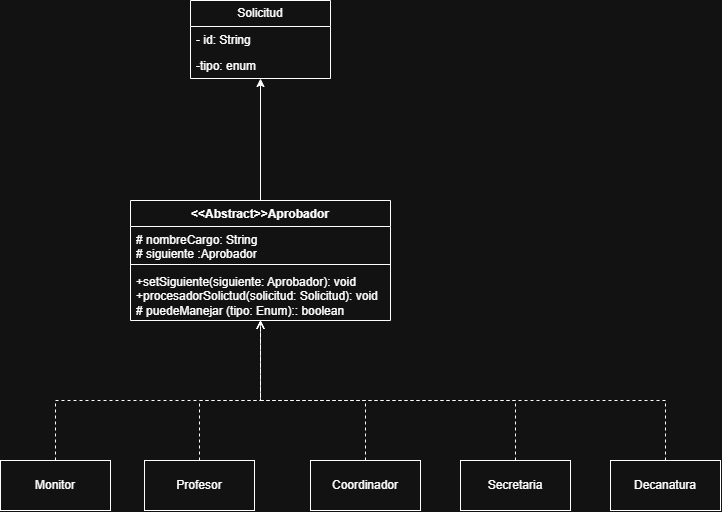

The diagram above was exported from draw.io. Its source (the exported page's mxGraphModel, read from the mxfile embedded in the PNG):
<mxGraphModel dx="1001" dy="780" grid="1" gridSize="10" guides="1" tooltips="1" connect="1" arrows="1" fold="1" page="1" pageScale="1" pageWidth="827" pageHeight="1169" math="0" shadow="0">
  <root>
    <mxCell id="0" />
    <mxCell id="1" parent="0" />
    <mxCell id="HR0zTQtMe5E5c4hB40H--1" parent="1" style="swimlane;fontStyle=0;childLayout=stackLayout;horizontal=1;startSize=26;fillColor=none;horizontalStack=0;resizeParent=1;resizeParentMax=0;resizeLast=0;collapsible=1;marginBottom=0;whiteSpace=wrap;html=1;" value="Solicitud" vertex="1">
      <mxGeometry height="78" width="140" x="250" y="160" as="geometry" />
    </mxCell>
    <mxCell id="HR0zTQtMe5E5c4hB40H--2" parent="HR0zTQtMe5E5c4hB40H--1" style="text;strokeColor=none;fillColor=none;align=left;verticalAlign=top;spacingLeft=4;spacingRight=4;overflow=hidden;rotatable=0;points=[[0,0.5],[1,0.5]];portConstraint=eastwest;whiteSpace=wrap;html=1;" value="- id: String" vertex="1">
      <mxGeometry height="26" width="140" y="26" as="geometry" />
    </mxCell>
    <mxCell id="HR0zTQtMe5E5c4hB40H--3" parent="HR0zTQtMe5E5c4hB40H--1" style="text;strokeColor=none;fillColor=none;align=left;verticalAlign=top;spacingLeft=4;spacingRight=4;overflow=hidden;rotatable=0;points=[[0,0.5],[1,0.5]];portConstraint=eastwest;whiteSpace=wrap;html=1;" value="-tipo: enum" vertex="1">
      <mxGeometry height="26" width="140" y="52" as="geometry" />
    </mxCell>
    <mxCell id="HR0zTQtMe5E5c4hB40H--19" edge="1" parent="1" source="HR0zTQtMe5E5c4hB40H--5" style="edgeStyle=orthogonalEdgeStyle;rounded=0;orthogonalLoop=1;jettySize=auto;html=1;" target="HR0zTQtMe5E5c4hB40H--1">
      <mxGeometry relative="1" as="geometry" />
    </mxCell>
    <mxCell id="HR0zTQtMe5E5c4hB40H--5" parent="1" style="swimlane;fontStyle=1;align=center;verticalAlign=top;childLayout=stackLayout;horizontal=1;startSize=26;horizontalStack=0;resizeParent=1;resizeParentMax=0;resizeLast=0;collapsible=1;marginBottom=0;whiteSpace=wrap;html=1;" value="&amp;lt;&amp;lt;Abstract&amp;gt;&amp;gt;Aprobador" vertex="1">
      <mxGeometry height="120" width="260" x="190" y="360" as="geometry" />
    </mxCell>
    <mxCell id="HR0zTQtMe5E5c4hB40H--6" parent="HR0zTQtMe5E5c4hB40H--5" style="text;strokeColor=none;fillColor=none;align=left;verticalAlign=top;spacingLeft=4;spacingRight=4;overflow=hidden;rotatable=0;points=[[0,0.5],[1,0.5]];portConstraint=eastwest;whiteSpace=wrap;html=1;" value="# nombreCargo: String&lt;div&gt;# siguiente :Aprobador&lt;/div&gt;" vertex="1">
      <mxGeometry height="34" width="260" y="26" as="geometry" />
    </mxCell>
    <mxCell id="HR0zTQtMe5E5c4hB40H--7" parent="HR0zTQtMe5E5c4hB40H--5" style="line;strokeWidth=1;fillColor=none;align=left;verticalAlign=middle;spacingTop=-1;spacingLeft=3;spacingRight=3;rotatable=0;labelPosition=right;points=[];portConstraint=eastwest;strokeColor=inherit;" value="" vertex="1">
      <mxGeometry height="8" width="260" y="60" as="geometry" />
    </mxCell>
    <mxCell id="HR0zTQtMe5E5c4hB40H--8" parent="HR0zTQtMe5E5c4hB40H--5" style="text;strokeColor=none;fillColor=none;align=left;verticalAlign=top;spacingLeft=4;spacingRight=4;overflow=hidden;rotatable=0;points=[[0,0.5],[1,0.5]];portConstraint=eastwest;whiteSpace=wrap;html=1;" value="+setSiguiente(siguiente: Aprobador): void&lt;div&gt;+procesadorSolictud(solicitud: Solicitud): void&lt;/div&gt;&lt;div&gt;# puedeManejar (tipo: Enum):: boolean&lt;/div&gt;" vertex="1">
      <mxGeometry height="52" width="260" y="68" as="geometry" />
    </mxCell>
    <mxCell id="HR0zTQtMe5E5c4hB40H--14" edge="1" parent="1" source="HR0zTQtMe5E5c4hB40H--9" style="edgeStyle=orthogonalEdgeStyle;rounded=0;orthogonalLoop=1;jettySize=auto;html=1;dashed=1;endArrow=open;endFill=0;" target="HR0zTQtMe5E5c4hB40H--5">
      <mxGeometry relative="1" as="geometry">
        <Array as="points">
          <mxPoint x="115" y="560" />
          <mxPoint x="320" y="560" />
        </Array>
      </mxGeometry>
    </mxCell>
    <mxCell id="HR0zTQtMe5E5c4hB40H--9" parent="1" style="html=1;whiteSpace=wrap;" value="Monitor" vertex="1">
      <mxGeometry height="50" width="110" x="60" y="620" as="geometry" />
    </mxCell>
    <mxCell id="HR0zTQtMe5E5c4hB40H--15" edge="1" parent="1" source="HR0zTQtMe5E5c4hB40H--10" style="edgeStyle=orthogonalEdgeStyle;rounded=0;orthogonalLoop=1;jettySize=auto;html=1;endArrow=open;endFill=0;dashed=1;" target="HR0zTQtMe5E5c4hB40H--5">
      <mxGeometry relative="1" as="geometry">
        <Array as="points">
          <mxPoint x="259.06" y="560" />
          <mxPoint x="320" y="560" />
        </Array>
      </mxGeometry>
    </mxCell>
    <mxCell id="HR0zTQtMe5E5c4hB40H--10" parent="1" style="html=1;whiteSpace=wrap;" value="Profesor" vertex="1">
      <mxGeometry height="50" width="110" x="204" y="620" as="geometry" />
    </mxCell>
    <mxCell id="HR0zTQtMe5E5c4hB40H--16" edge="1" parent="1" source="HR0zTQtMe5E5c4hB40H--11" style="edgeStyle=orthogonalEdgeStyle;rounded=0;orthogonalLoop=1;jettySize=auto;html=1;endArrow=open;endFill=0;dashed=1;" target="HR0zTQtMe5E5c4hB40H--5">
      <mxGeometry relative="1" as="geometry">
        <Array as="points">
          <mxPoint x="425.05999999999995" y="560" />
          <mxPoint x="320" y="560" />
        </Array>
      </mxGeometry>
    </mxCell>
    <mxCell id="HR0zTQtMe5E5c4hB40H--11" parent="1" style="html=1;whiteSpace=wrap;" value="Coordinador" vertex="1">
      <mxGeometry height="50" width="110" x="370" y="620" as="geometry" />
    </mxCell>
    <mxCell id="HR0zTQtMe5E5c4hB40H--17" edge="1" parent="1" source="HR0zTQtMe5E5c4hB40H--12" style="edgeStyle=orthogonalEdgeStyle;rounded=0;orthogonalLoop=1;jettySize=auto;html=1;endArrow=open;endFill=0;dashed=1;" target="HR0zTQtMe5E5c4hB40H--5">
      <mxGeometry relative="1" as="geometry">
        <Array as="points">
          <mxPoint x="575" y="560" />
          <mxPoint x="320" y="560" />
        </Array>
      </mxGeometry>
    </mxCell>
    <mxCell id="HR0zTQtMe5E5c4hB40H--12" parent="1" style="html=1;whiteSpace=wrap;" value="Secretaria" vertex="1">
      <mxGeometry height="50" width="110" x="520" y="620" as="geometry" />
    </mxCell>
    <mxCell id="HR0zTQtMe5E5c4hB40H--18" edge="1" parent="1" source="HR0zTQtMe5E5c4hB40H--13" style="edgeStyle=orthogonalEdgeStyle;rounded=0;orthogonalLoop=1;jettySize=auto;html=1;endArrow=open;endFill=0;dashed=1;">
      <mxGeometry relative="1" as="geometry">
        <Array as="points">
          <mxPoint x="725.06" y="560" />
          <mxPoint x="320" y="560" />
        </Array>
        <mxPoint x="320" y="480" as="targetPoint" />
      </mxGeometry>
    </mxCell>
    <mxCell id="HR0zTQtMe5E5c4hB40H--13" parent="1" style="html=1;whiteSpace=wrap;" value="Decanatura" vertex="1">
      <mxGeometry height="50" width="110" x="670" y="620" as="geometry" />
    </mxCell>
  </root>
</mxGraphModel>